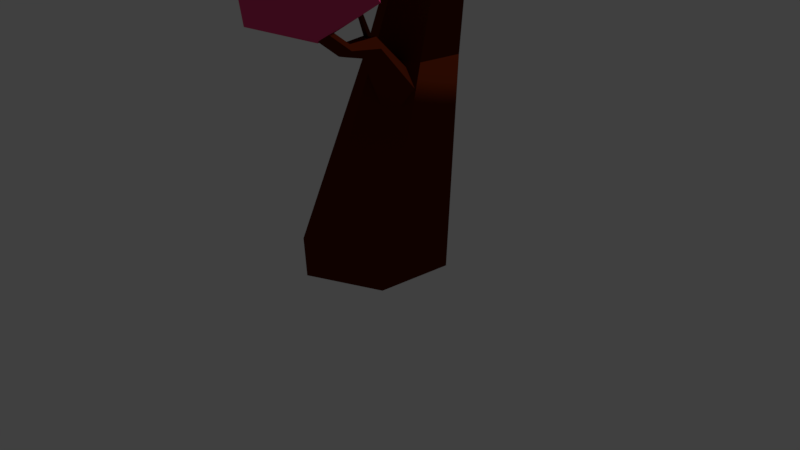 # Source: TreeRed.blend  (saved by Blender 2.79.0; exported with 4.5.12 LTS)
import bpy
from mathutils import Matrix  # noqa: F401  (used for matrix-valued properties, if any)

bpy.ops.wm.read_factory_settings(use_empty=True)
scene = bpy.context.scene
scene.name = 'Scene'

# ---- collections
col_collection_1 = bpy.data.collections.new('Collection 1'); scene.collection.children.link(col_collection_1)

# ---- materials (node trees are filled in below, after node groups)
mat_material_003 = bpy.data.materials.new('Material.003')
mat_material_003.alpha_threshold = 0.0
mat_material_003.use_transparent_shadow = False
mat_material_003.roughness = 0.5
mat_material_013 = bpy.data.materials.new('Material.013')
mat_material_013.alpha_threshold = 0.0
mat_material_013.use_transparent_shadow = False
mat_material_013.roughness = 0.5

# ---- material node trees
mat_material_003.use_nodes = True; mat_material_003.node_tree.nodes.clear()
_N = mat_material_003.node_tree.nodes; _L = mat_material_003.node_tree.links
n0 = _N.new('ShaderNodeOutputMaterial'); n0.name = 'Material Output'; n0.location = (300, 300)
n1 = _N.new('ShaderNodeBsdfToon'); n1.name = 'Toon BSDF'; n1.location = (96, 141)
n1.inputs[0].default_value = (0.09306, 0.01298, 0.002125, 1.0)
_L.new(n1.outputs[0], n0.inputs[0])
n0.is_active_output = True
mat_material_013.use_nodes = True; mat_material_013.node_tree.nodes.clear()
_N = mat_material_013.node_tree.nodes; _L = mat_material_013.node_tree.links
n0 = _N.new('ShaderNodeOutputMaterial'); n0.name = 'Material Output'; n0.location = (300, 300)
n1 = _N.new('ShaderNodeBsdfToon'); n1.name = 'Toon BSDF'; n1.location = (80, 318)
n1.inputs[0].default_value = (0.8, 0.06173, 0.1998, 1.0)
_L.new(n1.outputs[0], n0.inputs[0])
n0.is_active_output = True

# ---- world
world_world = bpy.data.worlds.new('World'); scene.world = world_world
world_world.color = (0.05088, 0.05088, 0.05088)
world_world.use_sun_shadow = False
world_world.sun_shadow_jitter_overblur = 0.0
world_world.cycles.sampling_method = 'MANUAL'

# ---- cameras
cam_camera = bpy.data.cameras.new('Camera')
cam_camera.clip_end = 100.0
cam_camera.lens = 35.0
cam_camera.sensor_width = 32.0
cam_camera.sensor_height = 18.0
cam_camera.ortho_scale = 7.314
cam_camera.dof.focus_distance = 0.0
cam_camera.dof.aperture_fstop = 128.0

# ---- lights
light_lamp = bpy.data.lights.new('Lamp', 'POINT')
light_lamp.transmission_factor = 0.0
light_lamp.cutoff_distance = 30.0
light_lamp.energy = 100.0
light_lamp.shadow_buffer_clip_start = 1.001
light_lamp.shadow_soft_size = 0.1
light_lamp.shadow_maximum_resolution = 0.006
light_lamp.use_absolute_resolution = True

# ---- meshes
me_cylinder_014 = bpy.data.meshes.new('Cylinder.014')
me_cylinder_014.from_pydata([(0.7697, -0.5917, 3.046), (0.8423, -0.7837, 3.347), (0.7655, -0.6407, 3.046), (0.8325, -0.8027, 3.321), (0.7209, -0.6615, 3.046), (0.8019, -0.817, 3.321), (0.6806, -0.6333, 3.046), (0.781, -0.8123, 3.347), (0.6849, -0.5843, 3.046), (0.7908, -0.7933, 3.373), (0.7294, -0.5635, 3.046), (0.8214, -0.779, 3.373), (0.9062, -0.9592, 3.44), (0.9011, -0.9691, 3.427), (0.8852, -0.9765, 3.427), (0.8744, -0.974, 3.44), (0.8794, -0.9642, 3.454), (0.8954, -0.9567, 3.454), (0.1851, -0.08865, 2.32), (0.5811, -0.641, 2.933), (0.3282, -0.08672, 2.101), (0.6554, -0.64, 2.82), (0.5647, 0.02355, 2.101), (0.7782, -0.5827, 2.82), (0.6581, 0.1319, 2.32), (0.8267, -0.5264, 2.933), (0.515, 0.13, 2.538), (0.7524, -0.5274, 3.046), (0.2786, 0.01969, 2.538), (0.6296, -0.5847, 3.046), (0.8857, -1.165, 3.054), (0.9403, -1.187, 2.998), (1.014, -1.152, 2.998), (1.032, -1.097, 3.054), (0.9777, -1.075, 3.109), (0.9043, -1.109, 3.109), (0.8078, -1.412, 3.26), (0.8625, -1.434, 3.205), (0.9359, -1.4, 3.205), (0.9545, -1.344, 3.26), (0.8999, -1.322, 3.316), (0.8265, -1.357, 3.316), (0.8738, 0.4893, 1.615e-05), (0.7101, 0.7861, 2.607), (0.7866, -0.5069, 1.615e-05), (0.6598, 0.2115, 2.607), (-0.1197, -0.9295, 1.615e-05), (0.137, -0.03232, 2.607), (-0.9388, -0.3559, 1.615e-05), (-0.3355, 0.2985, 2.607), (-0.8517, 0.6402, 1.615e-05), (-0.2852, 0.8732, 2.607), (0.05463, 1.063, 1.615e-05), (0.2376, 1.117, 2.607), (0.9198, 0.6562, 3.797), (0.8831, 0.2369, 3.797), (0.5016, 0.05897, 3.797), (0.1568, 0.3004, 3.797), (0.1935, 0.7197, 3.797), (0.575, 0.8976, 3.797)], [], [(0, 1, 3, 2), (2, 3, 5, 4), (4, 5, 7, 6), (6, 7, 9, 8), (1, 11, 17, 12), (8, 9, 11, 10), (10, 11, 1, 0), (0, 2, 4, 6, 8, 10), (13, 12, 17, 16, 15, 14), (9, 7, 15, 16), (5, 3, 13, 14), (11, 9, 16, 17), (3, 1, 12, 13), (7, 5, 14, 15), (18, 19, 21, 20), (20, 21, 23, 22), (22, 23, 25, 24), (24, 25, 27, 26), (25, 23, 32, 33), (26, 27, 29, 28), (28, 29, 19, 18), (18, 20, 22, 24, 26, 28), (32, 31, 37, 38), (19, 29, 35, 30), (27, 25, 33, 34), (23, 21, 31, 32), (29, 27, 34, 35), (21, 19, 30, 31), (37, 36, 41, 40, 39, 38), (35, 34, 40, 41), (33, 32, 38, 39), (31, 30, 36, 37), (30, 35, 41, 36), (34, 33, 39, 40), (42, 43, 45, 44), (44, 45, 47, 46), (46, 47, 49, 48), (48, 49, 51, 50), (47, 45, 55, 56), (50, 51, 53, 52), (52, 53, 43, 42), (42, 44, 46, 48, 50, 52), (55, 54, 59, 58, 57, 56), (53, 51, 58, 59), (45, 43, 54, 55), (49, 47, 56, 57), (43, 53, 59, 54), (51, 49, 57, 58)])
me_cylinder_014.materials.append(mat_material_003)
me_cylinder_014.use_remesh_preserve_volume = False
me_cylinder_014.use_remesh_preserve_attributes = False
me_cylinder_014.use_mirror_vertex_groups = False
me_cylinder_014.update()
me_icosphere_002 = bpy.data.meshes.new('Icosphere.002')
me_icosphere_002.from_pydata([(0.6442, -1.207, 3.075), (0.4892, -1.957, 3.338), (0.01146, -1.343, 3.561), (0.4783, -0.6917, 3.676), (1.244, -0.9035, 3.524), (1.251, -1.685, 3.316), (0.2273, -1.904, 4.102), (0.2206, -1.122, 4.311), (0.9827, -0.8509, 4.288), (1.46, -1.465, 4.066), (0.9936, -2.116, 3.95), (0.8276, -1.6, 4.552), (-0.4373, -0.9459, 4.111), (-1.644, 0.09985, 5.643), (-0.7964, 1.23, 3.94), (1.207, 0.4017, 3.498), (1.597, -1.241, 4.928), (-0.1642, -1.427, 6.253), (-0.7452, 2.094, 5.976), (1.016, 2.28, 4.651), (2.496, 0.753, 5.262), (1.649, -0.3775, 6.964), (-0.3545, 0.4511, 7.406), (1.29, 1.799, 6.793)], [], [(0, 1, 2), (1, 0, 5), (0, 2, 3), (0, 3, 4), (0, 4, 5), (1, 5, 10), (2, 1, 6), (3, 2, 7), (4, 3, 8), (5, 4, 9), (1, 10, 6), (2, 6, 7), (3, 7, 8), (4, 8, 9), (5, 9, 10), (6, 10, 11), (7, 6, 11), (8, 7, 11), (9, 8, 11), (10, 9, 11), (12, 13, 14), (13, 12, 17), (12, 14, 15), (12, 15, 16), (12, 16, 17), (13, 17, 22), (14, 13, 18), (15, 14, 19), (16, 15, 20), (17, 16, 21), (13, 22, 18), (14, 18, 19), (15, 19, 20), (16, 20, 21), (17, 21, 22), (18, 22, 23), (19, 18, 23), (20, 19, 23), (21, 20, 23), (22, 21, 23)])
me_icosphere_002.materials.append(mat_material_013)
me_icosphere_002.use_remesh_preserve_volume = False
me_icosphere_002.use_remesh_preserve_attributes = False
me_icosphere_002.use_mirror_vertex_groups = False
me_icosphere_002.update()

# ---- objects
ob_lamp = bpy.data.objects.new('Lamp', light_lamp)
ob_camera = bpy.data.objects.new('Camera', cam_camera)
ob_cylinder_007 = bpy.data.objects.new('Cylinder.007', me_cylinder_014)
ob_icosphere_001 = bpy.data.objects.new('Icosphere.001', me_icosphere_002)

# ---- transforms, parenting, visibility, modifiers, constraints
ob_lamp.location = (4.076, 1.005, 5.904)
ob_lamp.rotation_euler = (0.6503, 0.05522, 1.866)
ob_lamp.lock_rotations_4d = False
ob_lamp.empty_display_type = 'ARROWS'
ob_lamp.color = (0.0, 0.0, 0.0, 0.0)
ob_lamp.lineart.crease_threshold = 0.0
ob_camera.location = (7.481, -6.508, 5.344)
ob_camera.rotation_euler = (1.109, 0.0, 0.8149)
ob_camera.lock_rotations_4d = False
ob_camera.empty_display_type = 'ARROWS'
ob_camera.color = (0.0, 0.0, 0.0, 0.0)
ob_camera.display_type = 'WIRE'
ob_camera.lineart.crease_threshold = 0.0
ob_cylinder_007.location = (0.02748, -0.002949, 0.008845)
ob_cylinder_007.lineart.crease_threshold = 0.0
ob_icosphere_001.location = (0.02748, -0.002949, 0.008845)
ob_icosphere_001.lineart.crease_threshold = 0.0

# ---- collection membership
col_collection_1.objects.link(ob_lamp)
col_collection_1.objects.link(ob_camera)
col_collection_1.objects.link(ob_cylinder_007)
col_collection_1.objects.link(ob_icosphere_001)

# ---- scene / render settings (as saved in the file)
scene.camera = ob_camera
scene.frame_start = 1; scene.frame_end = 250; scene.frame_set(1)
scene.render.engine = 'BLENDER_EEVEE_NEXT'
scene.render.resolution_percentage = 50
scene.render.dither_intensity = 0.0
scene.cycles.use_denoising = False
scene.cycles.samples = 128
scene.cycles.sampling_pattern = 'TABULATED_SOBOL'
scene.cycles.use_adaptive_sampling = False
scene.cycles.use_light_tree = False
scene.cycles.blur_glossy = 0.0
scene.cycles.sample_clamp_indirect = 0.0
scene.view_settings.view_transform = 'Standard'
bpy.context.view_layer.update()
